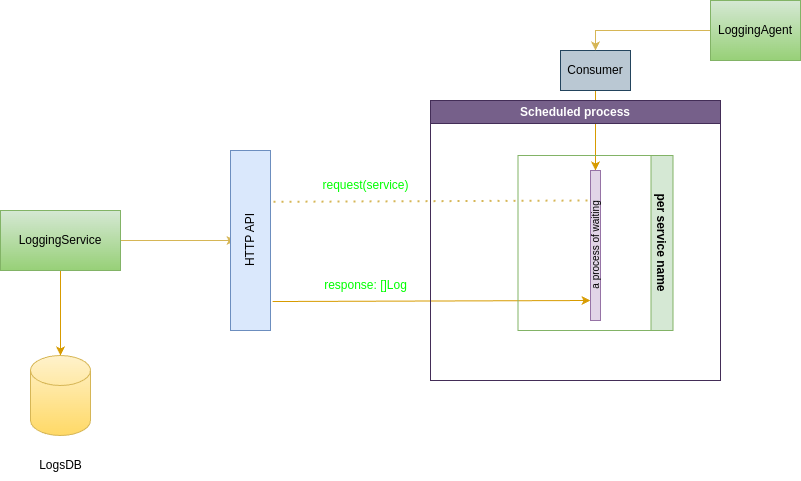

The diagram above was exported from draw.io. Its source (the exported page's mxGraphModel, read from the mxfile embedded in the PNG):
<mxGraphModel dx="597" dy="413" grid="1" gridSize="10" guides="1" tooltips="1" connect="1" arrows="1" fold="1" page="1" pageScale="1" pageWidth="1100" pageHeight="850" math="0" shadow="0">
  <root>
    <mxCell id="0" />
    <mxCell id="1" parent="0" />
    <mxCell id="bOCWXhhgxDxSj96c43Ii-15" value="" style="edgeStyle=orthogonalEdgeStyle;rounded=0;orthogonalLoop=1;jettySize=auto;html=1;fillColor=#ffe6cc;strokeColor=#d79b00;" edge="1" parent="1" source="bOCWXhhgxDxSj96c43Ii-1" target="bOCWXhhgxDxSj96c43Ii-14">
      <mxGeometry relative="1" as="geometry" />
    </mxCell>
    <mxCell id="bOCWXhhgxDxSj96c43Ii-1" value="Consumer" style="rounded=0;whiteSpace=wrap;html=1;fillColor=#bac8d3;strokeColor=#23445d;" vertex="1" parent="1">
      <mxGeometry x="560" y="80" width="70" height="40" as="geometry" />
    </mxCell>
    <mxCell id="bOCWXhhgxDxSj96c43Ii-6" value="" style="edgeStyle=orthogonalEdgeStyle;rounded=0;orthogonalLoop=1;jettySize=auto;html=1;fillColor=#fff2cc;strokeColor=#d6b656;" edge="1" parent="1" source="bOCWXhhgxDxSj96c43Ii-2" target="bOCWXhhgxDxSj96c43Ii-5">
      <mxGeometry relative="1" as="geometry" />
    </mxCell>
    <mxCell id="bOCWXhhgxDxSj96c43Ii-7" value="" style="edgeStyle=orthogonalEdgeStyle;rounded=0;orthogonalLoop=1;jettySize=auto;html=1;fillColor=#ffe6cc;strokeColor=#d79b00;" edge="1" parent="1" source="bOCWXhhgxDxSj96c43Ii-2" target="bOCWXhhgxDxSj96c43Ii-3">
      <mxGeometry relative="1" as="geometry" />
    </mxCell>
    <mxCell id="bOCWXhhgxDxSj96c43Ii-2" value="LoggingService" style="rounded=0;whiteSpace=wrap;html=1;fillColor=#d5e8d4;gradientColor=#97d077;strokeColor=#82b366;" vertex="1" parent="1">
      <mxGeometry y="240" width="120" height="60" as="geometry" />
    </mxCell>
    <mxCell id="bOCWXhhgxDxSj96c43Ii-3" value="" style="shape=cylinder3;whiteSpace=wrap;html=1;boundedLbl=1;backgroundOutline=1;size=15;fillColor=#fff2cc;gradientColor=#ffd966;strokeColor=#d6b656;" vertex="1" parent="1">
      <mxGeometry x="30" y="385" width="60" height="80" as="geometry" />
    </mxCell>
    <mxCell id="bOCWXhhgxDxSj96c43Ii-4" value="" style="rounded=0;whiteSpace=wrap;html=1;fillColor=#dae8fc;strokeColor=#6c8ebf;" vertex="1" parent="1">
      <mxGeometry x="230" y="180" width="40" height="180" as="geometry" />
    </mxCell>
    <mxCell id="bOCWXhhgxDxSj96c43Ii-5" value="HTTP API" style="text;html=1;align=center;verticalAlign=middle;resizable=0;points=[];autosize=1;strokeColor=none;fillColor=none;rotation=-90;" vertex="1" parent="1">
      <mxGeometry x="210" y="255" width="80" height="30" as="geometry" />
    </mxCell>
    <mxCell id="bOCWXhhgxDxSj96c43Ii-8" value="LogsDB" style="text;html=1;align=center;verticalAlign=middle;resizable=0;points=[];autosize=1;strokeColor=none;fillColor=none;" vertex="1" parent="1">
      <mxGeometry x="25" y="480" width="70" height="30" as="geometry" />
    </mxCell>
    <mxCell id="bOCWXhhgxDxSj96c43Ii-10" style="edgeStyle=orthogonalEdgeStyle;rounded=0;orthogonalLoop=1;jettySize=auto;html=1;entryX=0.5;entryY=0;entryDx=0;entryDy=0;fontColor=#FFFF33;labelBackgroundColor=#FFFF33;fillColor=#fff2cc;strokeColor=#d6b656;" edge="1" parent="1" source="bOCWXhhgxDxSj96c43Ii-9" target="bOCWXhhgxDxSj96c43Ii-1">
      <mxGeometry relative="1" as="geometry" />
    </mxCell>
    <mxCell id="bOCWXhhgxDxSj96c43Ii-9" value="LoggingAgent" style="rounded=0;whiteSpace=wrap;html=1;fillColor=#d5e8d4;strokeColor=#82b366;gradientColor=#97d077;" vertex="1" parent="1">
      <mxGeometry x="710" y="30" width="90" height="60" as="geometry" />
    </mxCell>
    <mxCell id="bOCWXhhgxDxSj96c43Ii-12" value="" style="endArrow=none;dashed=1;html=1;dashPattern=1 3;strokeWidth=2;rounded=0;exitX=1.075;exitY=0.285;exitDx=0;exitDy=0;exitPerimeter=0;fillColor=#fff2cc;strokeColor=#d6b656;" edge="1" parent="1" source="bOCWXhhgxDxSj96c43Ii-4">
      <mxGeometry width="50" height="50" relative="1" as="geometry">
        <mxPoint x="550" y="230" as="sourcePoint" />
        <mxPoint x="590" y="230" as="targetPoint" />
      </mxGeometry>
    </mxCell>
    <mxCell id="bOCWXhhgxDxSj96c43Ii-13" value="" style="endArrow=classic;html=1;rounded=0;exitX=1.054;exitY=0.839;exitDx=0;exitDy=0;exitPerimeter=0;fillColor=#ffe6cc;strokeColor=#d79b00;" edge="1" parent="1" source="bOCWXhhgxDxSj96c43Ii-4">
      <mxGeometry width="50" height="50" relative="1" as="geometry">
        <mxPoint x="410" y="330" as="sourcePoint" />
        <mxPoint x="590" y="330" as="targetPoint" />
      </mxGeometry>
    </mxCell>
    <mxCell id="bOCWXhhgxDxSj96c43Ii-14" value="" style="rounded=0;whiteSpace=wrap;html=1;fillColor=#e1d5e7;strokeColor=#9673a6;" vertex="1" parent="1">
      <mxGeometry x="590" y="200" width="10" height="150" as="geometry" />
    </mxCell>
    <mxCell id="bOCWXhhgxDxSj96c43Ii-17" value="per service name" style="swimlane;horizontal=0;whiteSpace=wrap;html=1;rotation=-180;startSize=22;fillColor=#d5e8d4;strokeColor=#82b366;" vertex="1" parent="1">
      <mxGeometry x="517.5" y="185" width="155" height="175" as="geometry" />
    </mxCell>
    <mxCell id="bOCWXhhgxDxSj96c43Ii-18" value="request(service)" style="text;html=1;align=center;verticalAlign=middle;resizable=0;points=[];autosize=1;strokeColor=none;fillColor=none;fontColor=#00FF00;" vertex="1" parent="1">
      <mxGeometry x="310" y="200" width="110" height="30" as="geometry" />
    </mxCell>
    <mxCell id="bOCWXhhgxDxSj96c43Ii-19" value="response: []Log" style="text;html=1;align=center;verticalAlign=middle;resizable=0;points=[];autosize=1;strokeColor=none;fillColor=none;fontColor=#00FF00;" vertex="1" parent="1">
      <mxGeometry x="310" y="300" width="110" height="30" as="geometry" />
    </mxCell>
    <mxCell id="bOCWXhhgxDxSj96c43Ii-20" value="Scheduled process" style="swimlane;horizontal=0;whiteSpace=wrap;html=1;rotation=90;fillColor=#76608a;fontColor=#ffffff;strokeColor=#432D57;" vertex="1" parent="1">
      <mxGeometry x="435" y="125" width="280" height="290" as="geometry" />
    </mxCell>
    <mxCell id="bOCWXhhgxDxSj96c43Ii-22" value="&lt;font style=&quot;font-size: 10px;&quot;&gt;a process of waiting&lt;/font&gt;" style="text;html=1;align=center;verticalAlign=middle;resizable=0;points=[];autosize=1;strokeColor=none;fillColor=none;rotation=-90;" vertex="1" parent="bOCWXhhgxDxSj96c43Ii-20">
      <mxGeometry x="105" y="135" width="110" height="30" as="geometry" />
    </mxCell>
  </root>
</mxGraphModel>